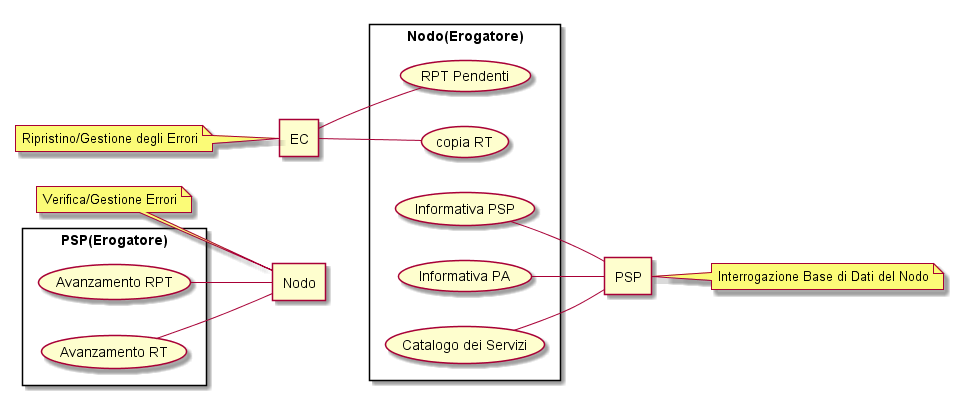

The diagram above was rendered by PlantUML. Its source (embedded in the PNG):
@startuml
left to right direction
skinparam packageStyle rectangle
agent Nodo
note left of Nodo: Verifica/Gestione Errori
agent EC
note left of EC: Ripristino/Gestione degli Errori
agent PSP
note right of PSP: Interrogazione Base di Dati del Nodo
rectangle Nodo(Erogatore) {
  EC-- (RPT Pendenti)
  EC-- (copia RT)
  (Informativa PSP) -- PSP
  (Informativa PA) -- PSP
  (Catalogo dei Servizi)--PSP
}

rectangle PSP(Erogatore) {
    (Avanzamento RPT) -- Nodo
    (Avanzamento RT) -- Nodo
}
@enduml